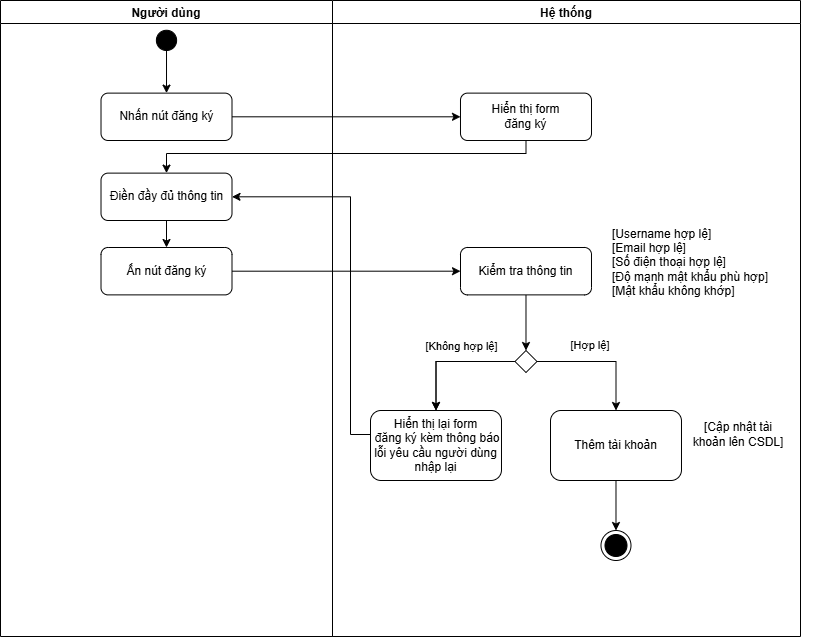

The diagram above was exported from draw.io. Its source (the exported page's mxGraphModel, read from the mxfile embedded in the PNG):
<mxGraphModel dx="1579" dy="844" grid="1" gridSize="10" guides="1" tooltips="1" connect="1" arrows="1" fold="1" page="1" pageScale="1" pageWidth="827" pageHeight="1169" math="0" shadow="0">
  <root>
    <mxCell id="0" />
    <mxCell id="1" parent="0" />
    <mxCell id="XFYiGHJYp2EQcd7GbxKx-1" value="Người dùng" style="swimlane;" parent="1" vertex="1">
      <mxGeometry x="470" y="390" width="332" height="636" as="geometry" />
    </mxCell>
    <mxCell id="XFYiGHJYp2EQcd7GbxKx-2" style="edgeStyle=orthogonalEdgeStyle;rounded=0;orthogonalLoop=1;jettySize=auto;html=1;entryX=0.5;entryY=0;entryDx=0;entryDy=0;" parent="XFYiGHJYp2EQcd7GbxKx-1" source="XFYiGHJYp2EQcd7GbxKx-3" target="XFYiGHJYp2EQcd7GbxKx-4" edge="1">
      <mxGeometry relative="1" as="geometry" />
    </mxCell>
    <mxCell id="XFYiGHJYp2EQcd7GbxKx-3" value="" style="verticalLabelPosition=bottom;verticalAlign=top;html=1;shape=mxgraph.flowchart.on-page_reference;fillColor=#000000;" parent="XFYiGHJYp2EQcd7GbxKx-1" vertex="1">
      <mxGeometry x="155.89" y="29.769999999999996" width="20.23" height="20.23" as="geometry" />
    </mxCell>
    <mxCell id="XFYiGHJYp2EQcd7GbxKx-4" value="Nhấn nút đăng ký" style="rounded=1;whiteSpace=wrap;html=1;" parent="XFYiGHJYp2EQcd7GbxKx-1" vertex="1">
      <mxGeometry x="100.51" y="92.62" width="130.99" height="47.38" as="geometry" />
    </mxCell>
    <mxCell id="XFYiGHJYp2EQcd7GbxKx-5" style="edgeStyle=orthogonalEdgeStyle;rounded=0;orthogonalLoop=1;jettySize=auto;html=1;entryX=0.5;entryY=0;entryDx=0;entryDy=0;" parent="XFYiGHJYp2EQcd7GbxKx-1" source="XFYiGHJYp2EQcd7GbxKx-6" target="XFYiGHJYp2EQcd7GbxKx-7" edge="1">
      <mxGeometry relative="1" as="geometry" />
    </mxCell>
    <mxCell id="XFYiGHJYp2EQcd7GbxKx-6" value="Điền đầy đủ thông tin" style="rounded=1;whiteSpace=wrap;html=1;" parent="XFYiGHJYp2EQcd7GbxKx-1" vertex="1">
      <mxGeometry x="100.50999999999999" y="172.62" width="130.99" height="47.38" as="geometry" />
    </mxCell>
    <mxCell id="XFYiGHJYp2EQcd7GbxKx-7" value="Ấn nút đăng ký" style="rounded=1;whiteSpace=wrap;html=1;" parent="XFYiGHJYp2EQcd7GbxKx-1" vertex="1">
      <mxGeometry x="100.50999999999999" y="247" width="130.99" height="47.38" as="geometry" />
    </mxCell>
    <mxCell id="XFYiGHJYp2EQcd7GbxKx-8" value="Hệ thống" style="swimlane;startSize=23;" parent="1" vertex="1">
      <mxGeometry x="802" y="390" width="468" height="636" as="geometry" />
    </mxCell>
    <mxCell id="XFYiGHJYp2EQcd7GbxKx-9" value="Hiển thị form&lt;br&gt;đăng ký" style="rounded=1;whiteSpace=wrap;html=1;" parent="XFYiGHJYp2EQcd7GbxKx-8" vertex="1">
      <mxGeometry x="127.99999999999999" y="92.62" width="130.99" height="47.38" as="geometry" />
    </mxCell>
    <mxCell id="XFYiGHJYp2EQcd7GbxKx-10" style="edgeStyle=orthogonalEdgeStyle;rounded=0;orthogonalLoop=1;jettySize=auto;html=1;entryX=0.5;entryY=0;entryDx=0;entryDy=0;" parent="XFYiGHJYp2EQcd7GbxKx-8" source="XFYiGHJYp2EQcd7GbxKx-11" target="XFYiGHJYp2EQcd7GbxKx-17" edge="1">
      <mxGeometry relative="1" as="geometry" />
    </mxCell>
    <mxCell id="XFYiGHJYp2EQcd7GbxKx-11" value="Kiểm tra thông tin" style="rounded=1;whiteSpace=wrap;html=1;" parent="XFYiGHJYp2EQcd7GbxKx-8" vertex="1">
      <mxGeometry x="127.99999999999999" y="247" width="130.99" height="47.38" as="geometry" />
    </mxCell>
    <mxCell id="XFYiGHJYp2EQcd7GbxKx-12" value="[Username hợp lệ]&lt;div&gt;[Email hợp lệ]&lt;br&gt;[Số điện thoại hợp lệ]&lt;/div&gt;&lt;div&gt;&lt;div style=&quot;&quot;&gt;&lt;span style=&quot;background-color: transparent; color: light-dark(rgb(0, 0, 0), rgb(255, 255, 255));&quot;&gt;[Độ mạnh mật khẩu phù hợp]&lt;/span&gt;&lt;/div&gt;&lt;div style=&quot;&quot;&gt;&lt;span style=&quot;background-color: transparent; color: light-dark(rgb(0, 0, 0), rgb(255, 255, 255));&quot;&gt;[Mật khẩu không khớp]&lt;/span&gt;&lt;/div&gt;&lt;/div&gt;" style="text;html=1;whiteSpace=wrap;strokeColor=none;fillColor=none;align=left;verticalAlign=middle;rounded=0;" parent="XFYiGHJYp2EQcd7GbxKx-8" vertex="1">
      <mxGeometry x="278" y="247" width="210" height="30" as="geometry" />
    </mxCell>
    <mxCell id="XFYiGHJYp2EQcd7GbxKx-13" style="edgeStyle=orthogonalEdgeStyle;rounded=0;orthogonalLoop=1;jettySize=auto;html=1;entryX=0.5;entryY=0;entryDx=0;entryDy=0;" parent="XFYiGHJYp2EQcd7GbxKx-8" source="XFYiGHJYp2EQcd7GbxKx-17" target="XFYiGHJYp2EQcd7GbxKx-19" edge="1">
      <mxGeometry relative="1" as="geometry" />
    </mxCell>
    <mxCell id="XFYiGHJYp2EQcd7GbxKx-14" value="" style="edgeStyle=orthogonalEdgeStyle;rounded=0;orthogonalLoop=1;jettySize=auto;html=1;" parent="XFYiGHJYp2EQcd7GbxKx-8" source="XFYiGHJYp2EQcd7GbxKx-17" target="XFYiGHJYp2EQcd7GbxKx-19" edge="1">
      <mxGeometry relative="1" as="geometry" />
    </mxCell>
    <mxCell id="XFYiGHJYp2EQcd7GbxKx-15" value="[Không hợp lệ]" style="edgeLabel;html=1;align=center;verticalAlign=middle;resizable=0;points=[];" parent="XFYiGHJYp2EQcd7GbxKx-14" vertex="1" connectable="0">
      <mxGeometry x="-0.1892" y="-14" relative="1" as="geometry">
        <mxPoint x="-2" y="-2" as="offset" />
      </mxGeometry>
    </mxCell>
    <mxCell id="XFYiGHJYp2EQcd7GbxKx-16" style="edgeStyle=orthogonalEdgeStyle;rounded=0;orthogonalLoop=1;jettySize=auto;html=1;entryX=0.5;entryY=0;entryDx=0;entryDy=0;" parent="XFYiGHJYp2EQcd7GbxKx-8" source="XFYiGHJYp2EQcd7GbxKx-17" target="XFYiGHJYp2EQcd7GbxKx-24" edge="1">
      <mxGeometry relative="1" as="geometry" />
    </mxCell>
    <mxCell id="XFYiGHJYp2EQcd7GbxKx-17" value="" style="rhombus;whiteSpace=wrap;html=1;" parent="XFYiGHJYp2EQcd7GbxKx-8" vertex="1">
      <mxGeometry x="182.49000000000012" y="350" width="22" height="22" as="geometry" />
    </mxCell>
    <mxCell id="XFYiGHJYp2EQcd7GbxKx-19" value="Hiển thị lại&amp;nbsp;&lt;span style=&quot;background-color: transparent; color: light-dark(rgb(0, 0, 0), rgb(255, 255, 255));&quot;&gt;form&lt;/span&gt;&lt;div&gt;&lt;span style=&quot;background-color: transparent; color: light-dark(rgb(0, 0, 0), rgb(255, 255, 255));&quot;&gt;&amp;nbsp;đăng ký kèm&amp;nbsp;&lt;/span&gt;&lt;span style=&quot;background-color: transparent; color: light-dark(rgb(0, 0, 0), rgb(255, 255, 255));&quot;&gt;thông báo lỗi yêu cầu&amp;nbsp;&lt;/span&gt;&lt;span style=&quot;background-color: transparent; color: light-dark(rgb(0, 0, 0), rgb(255, 255, 255));&quot;&gt;người dùng nhập lại&lt;/span&gt;&lt;/div&gt;" style="rounded=1;whiteSpace=wrap;html=1;" parent="XFYiGHJYp2EQcd7GbxKx-8" vertex="1">
      <mxGeometry x="38" y="410" width="130.99" height="70" as="geometry" />
    </mxCell>
    <mxCell id="XFYiGHJYp2EQcd7GbxKx-20" value="&lt;font style=&quot;font-size: 11px;&quot;&gt;[Hợp lệ]&lt;/font&gt;" style="text;html=1;whiteSpace=wrap;strokeColor=none;fillColor=none;align=center;verticalAlign=middle;rounded=0;" parent="XFYiGHJYp2EQcd7GbxKx-8" vertex="1">
      <mxGeometry x="228" y="330" width="60" height="30" as="geometry" />
    </mxCell>
    <mxCell id="JPHtznibsmGw-kyT4Lfa-1" style="edgeStyle=orthogonalEdgeStyle;rounded=0;orthogonalLoop=1;jettySize=auto;html=1;" edge="1" parent="XFYiGHJYp2EQcd7GbxKx-8" source="XFYiGHJYp2EQcd7GbxKx-24" target="XFYiGHJYp2EQcd7GbxKx-27">
      <mxGeometry relative="1" as="geometry" />
    </mxCell>
    <mxCell id="XFYiGHJYp2EQcd7GbxKx-24" value="Thêm tài khoản" style="rounded=1;whiteSpace=wrap;html=1;" parent="XFYiGHJYp2EQcd7GbxKx-8" vertex="1">
      <mxGeometry x="218" y="410" width="130.99" height="70" as="geometry" />
    </mxCell>
    <mxCell id="XFYiGHJYp2EQcd7GbxKx-25" value="[Cập nhật tài khoản lên CSDL]" style="text;html=1;whiteSpace=wrap;strokeColor=none;fillColor=none;align=center;verticalAlign=middle;rounded=0;" parent="XFYiGHJYp2EQcd7GbxKx-8" vertex="1">
      <mxGeometry x="356" y="418.69" width="100" height="30" as="geometry" />
    </mxCell>
    <mxCell id="XFYiGHJYp2EQcd7GbxKx-27" value="" style="ellipse;html=1;shape=endState;fillColor=#000000;strokeColor=#000000;" parent="XFYiGHJYp2EQcd7GbxKx-8" vertex="1">
      <mxGeometry x="268.4899999999999" y="530" width="30" height="30" as="geometry" />
    </mxCell>
    <mxCell id="XFYiGHJYp2EQcd7GbxKx-28" style="edgeStyle=orthogonalEdgeStyle;rounded=0;orthogonalLoop=1;jettySize=auto;html=1;" parent="1" source="XFYiGHJYp2EQcd7GbxKx-4" target="XFYiGHJYp2EQcd7GbxKx-9" edge="1">
      <mxGeometry relative="1" as="geometry" />
    </mxCell>
    <mxCell id="XFYiGHJYp2EQcd7GbxKx-29" style="edgeStyle=orthogonalEdgeStyle;rounded=0;orthogonalLoop=1;jettySize=auto;html=1;" parent="1" source="XFYiGHJYp2EQcd7GbxKx-9" target="XFYiGHJYp2EQcd7GbxKx-6" edge="1">
      <mxGeometry relative="1" as="geometry">
        <Array as="points">
          <mxPoint x="995" y="543" />
          <mxPoint x="636" y="543" />
        </Array>
      </mxGeometry>
    </mxCell>
    <mxCell id="XFYiGHJYp2EQcd7GbxKx-30" style="edgeStyle=orthogonalEdgeStyle;rounded=0;orthogonalLoop=1;jettySize=auto;html=1;" parent="1" source="XFYiGHJYp2EQcd7GbxKx-7" target="XFYiGHJYp2EQcd7GbxKx-11" edge="1">
      <mxGeometry relative="1" as="geometry" />
    </mxCell>
    <mxCell id="XFYiGHJYp2EQcd7GbxKx-31" style="edgeStyle=orthogonalEdgeStyle;rounded=0;orthogonalLoop=1;jettySize=auto;html=1;entryX=1;entryY=0.5;entryDx=0;entryDy=0;" parent="1" source="XFYiGHJYp2EQcd7GbxKx-19" target="XFYiGHJYp2EQcd7GbxKx-6" edge="1">
      <mxGeometry relative="1" as="geometry">
        <Array as="points">
          <mxPoint x="820" y="824" />
          <mxPoint x="820" y="586" />
        </Array>
      </mxGeometry>
    </mxCell>
  </root>
</mxGraphModel>